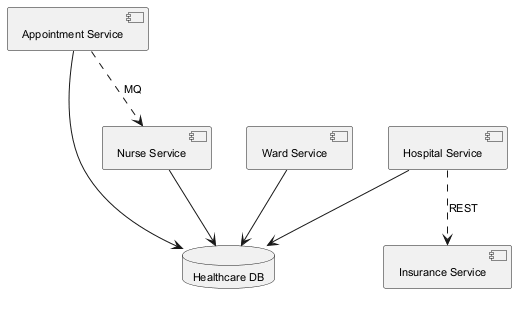

The diagram above was rendered by PlantUML. Its source (embedded in the PNG):
@startuml
skinparam monochrome true
skinparam defaultFontSize 11
component "Appointment Service" as C_AppointmentService
component "Nurse Service" as C_NurseService
component "Hospital Service" as C_HospitalService
component "Ward Service" as C_WardService
component "Insurance Service" as C_InsuranceService
database "Healthcare DB" as DB_healthcare
C_AppointmentService --> DB_healthcare
C_NurseService --> DB_healthcare
C_HospitalService --> DB_healthcare
C_WardService --> DB_healthcare
C_HospitalService ..> C_InsuranceService : REST
C_AppointmentService ..> C_NurseService : MQ
@enduml